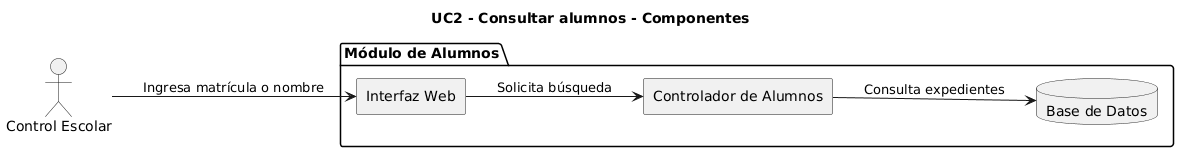

The diagram above was rendered by PlantUML. Its source (embedded in the PNG):
@startuml
title UC2 - Consultar alumnos - Componentes
left to right direction
skinparam componentStyle rectangle

actor "Control Escolar" as Admin
package "Módulo de Alumnos" {
    component "Interfaz Web" as UI
    component "Controlador de Alumnos" as Ctrl
    database "Base de Datos" as BD
}

Admin --> UI : Ingresa matrícula o nombre
UI --> Ctrl : Solicita búsqueda
Ctrl --> BD : Consulta expedientes
@enduml